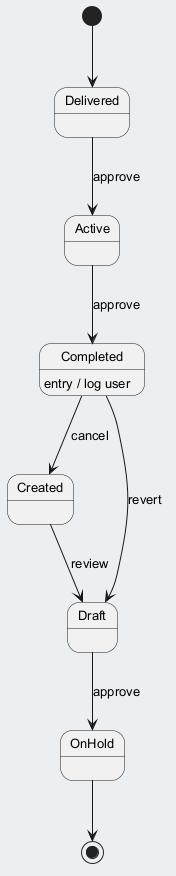

The diagram above was rendered by PlantUML. Its source (embedded in the PNG):
@startuml
skinparam backgroundColor #ECEFF1
skinparam classBackgroundColor #FFFFFF
skinparam classBorderColor #455A64
skinparam defaultFontSize 13
[*] --> Delivered
Delivered --> Active : approve
Active --> Completed : approve
Completed --> Created : cancel
Completed : entry / log user
Created --> Draft : review
Draft --> OnHold : approve
Completed --> Draft : revert
OnHold --> [*]
@enduml